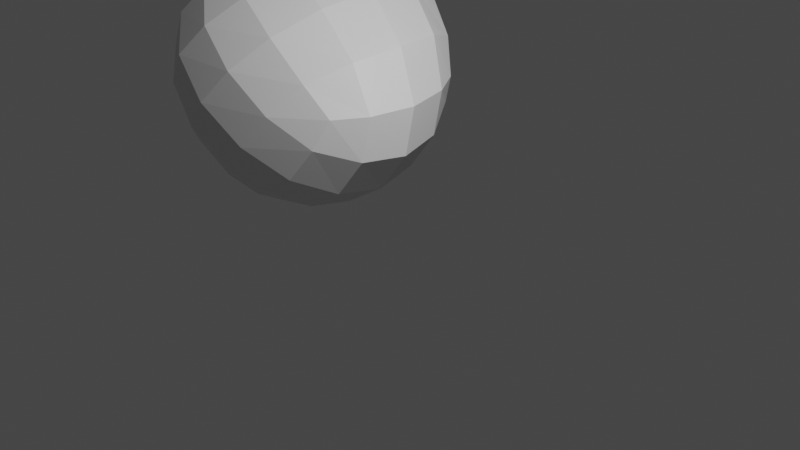 # Source: rock.blend  (saved by Blender 2.82.7; exported with 4.5.12 LTS)
import bpy
from mathutils import Matrix  # noqa: F401  (used for matrix-valued properties, if any)

bpy.ops.wm.read_factory_settings(use_empty=True)
scene = bpy.context.scene
scene.name = 'Scene'

# ---- collections
col_collection = bpy.data.collections.new('Collection'); scene.collection.children.link(col_collection)

# ---- materials (node trees are filled in below, after node groups)
mat_material = bpy.data.materials.new('Material')
mat_material.alpha_threshold = 0.0
mat_material.use_transparent_shadow = False
mat_material.line_color = (0.0, 0.0, 0.0, 1.0)

# ---- material node trees
mat_material.use_nodes = True; mat_material.node_tree.nodes.clear()
_N = mat_material.node_tree.nodes; _L = mat_material.node_tree.links
n0 = _N.new('ShaderNodeOutputMaterial'); n0.name = 'Material Output'; n0.location = (300, 300)
n1 = _N.new('ShaderNodeBsdfPrincipled'); n1.name = 'Principled BSDF'; n1.location = (10, 300)
n1.distribution = 'GGX'
n1.subsurface_method = 'BURLEY'
n1.inputs[2].default_value = 0.4
n1.inputs[3].default_value = 1.45
n1.inputs[27].default_value = (0.0, 0.0, 0.0, 1.0)
n1.inputs[28].default_value = 1.0
_L.new(n1.outputs[0], n0.inputs[0])
n0.is_active_output = True

# ---- world
world_world = bpy.data.worlds.new('World'); scene.world = world_world
world_world.use_nodes = True; world_world.node_tree.nodes.clear()
_N = world_world.node_tree.nodes; _L = world_world.node_tree.links
n0 = _N.new('ShaderNodeOutputWorld'); n0.name = 'World Output'; n0.location = (300, 300)
n1 = _N.new('ShaderNodeBackground'); n1.name = 'Background'; n1.location = (10, 300)
n1.inputs[0].default_value = (0.05088, 0.05088, 0.05088, 1.0)
_L.new(n1.outputs[0], n0.inputs[0])
n0.is_active_output = True
world_world.color = (0.05088, 0.05088, 0.05088)
world_world.use_sun_shadow = False
world_world.sun_shadow_jitter_overblur = 0.0

# ---- cameras
cam_camera = bpy.data.cameras.new('Camera')
cam_camera.clip_end = 100.0
cam_camera.ortho_scale = 7.314

# ---- lights
light_light = bpy.data.lights.new('Light', 'POINT')
light_light.transmission_factor = 0.0
light_light.energy = 1000.0
light_light.shadow_soft_size = 0.1
light_light.shadow_maximum_resolution = 0.006
light_light.use_absolute_resolution = True

# ---- meshes
me_cube = bpy.data.meshes.new('Cube')
me_cube.from_pydata([(-3.9, 6.989, 10.06), (4.646, 1.0, 4.36), (-3.9, -6.015, 8.92), (4.646, -6.015, 4.36), (-6.265, 4.015, 3.559), (-1.0, 1.0, -1.0), (-6.265, -6.015, 3.559), (-1.0, -6.015, -1.0)], [], [(0, 4, 6, 2), (3, 2, 6, 7), (7, 6, 4, 5), (5, 1, 3, 7), (1, 0, 2, 3), (5, 4, 0, 1)])
_uv = me_cube.uv_layers.new(name='UVMap')
_uv.uv.foreach_set('vector', [0.625, 0.5, 0.875, 0.5, 0.875, 0.75, 0.625, 0.75, 0.375, 0.75, 0.625, 0.75, 0.625, 1.0, 0.375, 1.0, 0.375, 0.0, 0.625, 0.0, 0.625, 0.25, 0.375, 0.25, 0.125, 0.5, 0.375, 0.5, 0.375, 0.75, 0.125, 0.75, 0.375, 0.5, 0.625, 0.5, 0.625, 0.75, 0.375, 0.75, 0.375, 0.25, 0.625, 0.25, 0.625, 0.5, 0.375, 0.5])
me_cube.materials.append(mat_material)
me_cube.use_remesh_preserve_volume = False
me_cube.use_remesh_preserve_attributes = False
me_cube.use_mirror_vertex_groups = False
me_cube.update()

# ---- objects
ob_rock = bpy.data.objects.new('Rock', me_cube)
ob_light = bpy.data.objects.new('Light', light_light)
ob_camera = bpy.data.objects.new('Camera', cam_camera)

# ---- transforms, parenting, visibility, modifiers, constraints
ob_rock.location = (0.0, 0.0, 0.0)
ob_rock.scale = (0.4572, 0.3323, 0.3734)
ob_rock.lock_rotations_4d = False
ob_rock.empty_display_type = 'ARROWS'
ob_rock.lineart.crease_threshold = 0.0
_m = ob_rock.modifiers.new('Subdivision', 'SUBSURF')
_m.uv_smooth = 'PRESERVE_CORNERS'
_m.show_only_control_edges = False
ob_light.location = (4.076, -1.395, 6.036)
ob_light.rotation_euler = (0.3373, -0.7651, 1.986)
ob_light.lock_rotations_4d = False
ob_light.empty_display_type = 'ARROWS'
ob_light.color = (0.0, 0.0, 0.0, 0.0)
ob_light.lineart.crease_threshold = 0.0
ob_camera.location = (7.359, -6.926, 4.958)
ob_camera.rotation_euler = (1.109, 0.0, 0.8149)
ob_camera.lock_rotations_4d = False
ob_camera.empty_display_type = 'ARROWS'
ob_camera.color = (0.0, 0.0, 0.0, 0.0)
ob_camera.display_type = 'WIRE'
ob_camera.lineart.crease_threshold = 0.0

# ---- collection membership
col_collection.objects.link(ob_rock)
col_collection.objects.link(ob_light)
col_collection.objects.link(ob_camera)

# ---- scene / render settings (as saved in the file)
scene.camera = ob_camera
scene.frame_start = 1; scene.frame_end = 250; scene.frame_set(1)
scene.render.engine = 'BLENDER_EEVEE_NEXT'
scene.cycles.use_denoising = False
scene.cycles.samples = 128
scene.cycles.sampling_pattern = 'TABULATED_SOBOL'
scene.cycles.use_adaptive_sampling = False
scene.cycles.use_light_tree = False
scene.view_settings.view_transform = 'Filmic'
bpy.context.view_layer.update()
